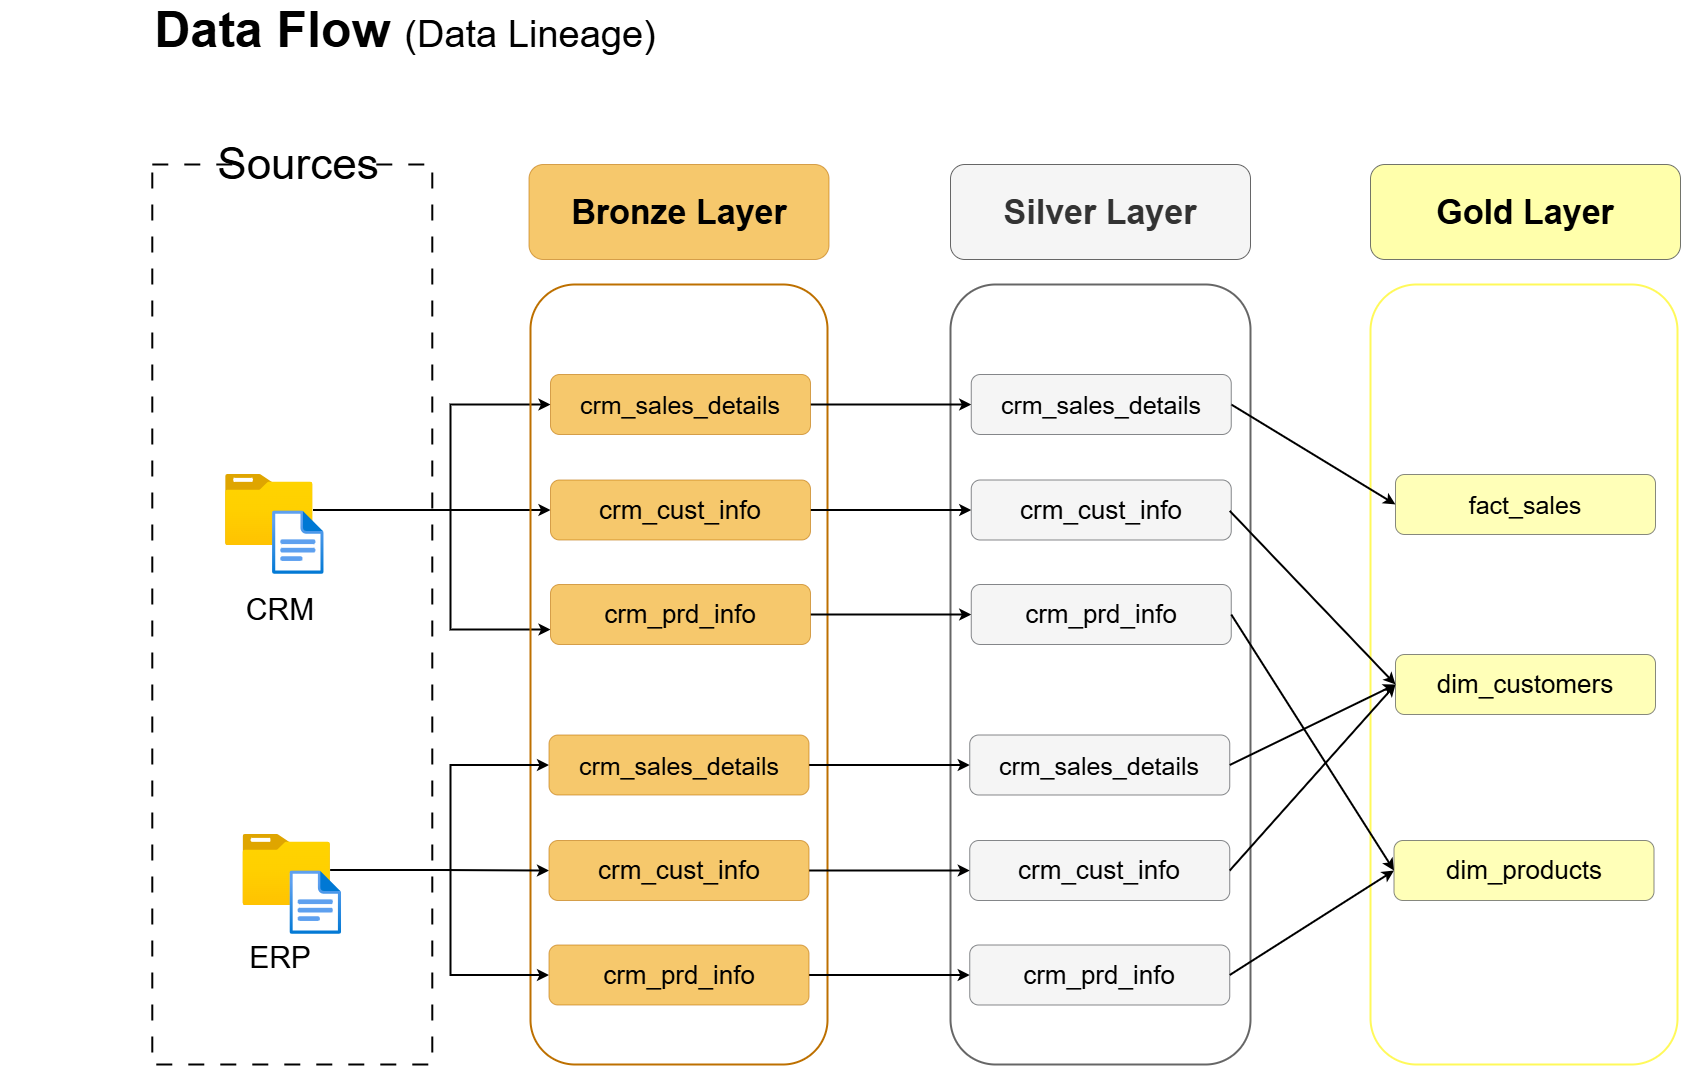

The diagram above was exported from draw.io. Its source (the exported page's mxGraphModel, read from the mxfile embedded in the PNG):
<mxGraphModel dx="3401" dy="1164" grid="1" gridSize="10" guides="1" tooltips="1" connect="1" arrows="1" fold="1" page="1" pageScale="1" pageWidth="1654" pageHeight="1169" math="0" shadow="0">
  <root>
    <mxCell id="0" />
    <mxCell id="1" parent="0" />
    <mxCell id="uidWgUPfACqd5qoBoRJD-1" value="" style="rounded=0;whiteSpace=wrap;html=1;fillColor=none;strokeColor=default;dashed=1;gradientColor=none;strokeWidth=2;dashPattern=8 8;" parent="1" vertex="1">
      <mxGeometry x="61.79" y="230" width="280" height="900" as="geometry" />
    </mxCell>
    <mxCell id="uidWgUPfACqd5qoBoRJD-2" value="Sources" style="rounded=0;whiteSpace=wrap;html=1;fontSize=44;strokeColor=none;" parent="1" vertex="1">
      <mxGeometry x="147.85999999999999" y="210" width="120" height="40" as="geometry" />
    </mxCell>
    <mxCell id="uidWgUPfACqd5qoBoRJD-4" value="&lt;b&gt;Data Flow&lt;/b&gt; &lt;font style=&quot;font-size: 38px;&quot;&gt;(Data Lineage)&lt;/font&gt;" style="text;html=1;whiteSpace=wrap;strokeColor=none;fillColor=none;align=center;verticalAlign=middle;rounded=0;fontSize=50;" parent="1" vertex="1">
      <mxGeometry x="-90" y="70" width="810" height="50" as="geometry" />
    </mxCell>
    <mxCell id="FbqeLnIRvtD9cDFrXxXg-18" style="edgeStyle=orthogonalEdgeStyle;rounded=0;orthogonalLoop=1;jettySize=auto;html=1;entryX=0;entryY=0.5;entryDx=0;entryDy=0;strokeWidth=2;" edge="1" parent="1" source="uidWgUPfACqd5qoBoRJD-14" target="FbqeLnIRvtD9cDFrXxXg-17">
      <mxGeometry relative="1" as="geometry" />
    </mxCell>
    <mxCell id="FbqeLnIRvtD9cDFrXxXg-19" style="edgeStyle=orthogonalEdgeStyle;rounded=0;orthogonalLoop=1;jettySize=auto;html=1;entryX=0;entryY=0.5;entryDx=0;entryDy=0;strokeWidth=2;" edge="1" parent="1" source="uidWgUPfACqd5qoBoRJD-14" target="FbqeLnIRvtD9cDFrXxXg-16">
      <mxGeometry relative="1" as="geometry">
        <Array as="points">
          <mxPoint x="360" y="576" />
          <mxPoint x="360" y="470" />
        </Array>
      </mxGeometry>
    </mxCell>
    <mxCell id="FbqeLnIRvtD9cDFrXxXg-21" style="edgeStyle=orthogonalEdgeStyle;rounded=0;orthogonalLoop=1;jettySize=auto;html=1;entryX=0;entryY=0.75;entryDx=0;entryDy=0;strokeWidth=2;" edge="1" parent="1" source="uidWgUPfACqd5qoBoRJD-14" target="FbqeLnIRvtD9cDFrXxXg-20">
      <mxGeometry relative="1" as="geometry">
        <Array as="points">
          <mxPoint x="360" y="576" />
          <mxPoint x="360" y="695" />
        </Array>
      </mxGeometry>
    </mxCell>
    <mxCell id="uidWgUPfACqd5qoBoRJD-14" value="" style="image;aspect=fixed;html=1;points=[];align=center;fontSize=12;image=img/lib/azure2/general/Folder_Blank.svg;" parent="1" vertex="1">
      <mxGeometry x="135.05" y="540" width="87.48" height="71" as="geometry" />
    </mxCell>
    <mxCell id="uidWgUPfACqd5qoBoRJD-15" value="" style="image;aspect=fixed;html=1;points=[];align=center;fontSize=12;image=img/lib/azure2/general/File.svg;" parent="1" vertex="1">
      <mxGeometry x="182.05" y="576.38" width="51.63" height="63.62" as="geometry" />
    </mxCell>
    <mxCell id="uidWgUPfACqd5qoBoRJD-27" value="CRM" style="text;html=1;whiteSpace=wrap;strokeColor=none;fillColor=none;align=center;verticalAlign=middle;rounded=0;fontSize=30;" parent="1" vertex="1">
      <mxGeometry x="159.99999999999994" y="660" width="60" height="30" as="geometry" />
    </mxCell>
    <mxCell id="uidWgUPfACqd5qoBoRJD-28" value="ERP" style="text;html=1;whiteSpace=wrap;strokeColor=none;fillColor=none;align=center;verticalAlign=middle;rounded=0;fontSize=30;" parent="1" vertex="1">
      <mxGeometry x="160" y="1020" width="60" height="5" as="geometry" />
    </mxCell>
    <mxCell id="FbqeLnIRvtD9cDFrXxXg-3" value="" style="rounded=1;whiteSpace=wrap;html=1;fillColor=none;fontColor=#000000;strokeColor=#BD7000;strokeWidth=2;" vertex="1" parent="1">
      <mxGeometry x="440" y="350" width="297" height="780" as="geometry" />
    </mxCell>
    <mxCell id="FbqeLnIRvtD9cDFrXxXg-4" value="" style="rounded=1;whiteSpace=wrap;html=1;fillColor=none;fontColor=#333333;strokeColor=#666666;strokeWidth=2;" vertex="1" parent="1">
      <mxGeometry x="860" y="350" width="300" height="780" as="geometry" />
    </mxCell>
    <mxCell id="FbqeLnIRvtD9cDFrXxXg-5" value="" style="rounded=1;whiteSpace=wrap;html=1;fillColor=none;strokeColor=#FFF95A;strokeWidth=2;" vertex="1" parent="1">
      <mxGeometry x="1280" y="350" width="307" height="780" as="geometry" />
    </mxCell>
    <mxCell id="FbqeLnIRvtD9cDFrXxXg-6" value="Bronze Layer" style="rounded=1;whiteSpace=wrap;html=1;fillColor=#f0a30a;fontColor=#000000;strokeColor=#BD7000;fontSize=34;opacity=60;fontStyle=1" vertex="1" parent="1">
      <mxGeometry x="438.5" y="230" width="300" height="95" as="geometry" />
    </mxCell>
    <mxCell id="FbqeLnIRvtD9cDFrXxXg-8" value="Silver Layer" style="rounded=1;whiteSpace=wrap;html=1;fontSize=34;fillColor=#f5f5f5;fontColor=#333333;strokeColor=#666666;fontStyle=1" vertex="1" parent="1">
      <mxGeometry x="860" y="230" width="300" height="95" as="geometry" />
    </mxCell>
    <mxCell id="FbqeLnIRvtD9cDFrXxXg-9" value="Gold Layer" style="rounded=1;whiteSpace=wrap;html=1;fillColor=#ffff88;strokeColor=#36393d;fontStyle=1;fontSize=34;opacity=70;" vertex="1" parent="1">
      <mxGeometry x="1280" y="230" width="310" height="95" as="geometry" />
    </mxCell>
    <mxCell id="FbqeLnIRvtD9cDFrXxXg-25" style="edgeStyle=orthogonalEdgeStyle;rounded=0;orthogonalLoop=1;jettySize=auto;html=1;entryX=0;entryY=0.5;entryDx=0;entryDy=0;strokeWidth=2;" edge="1" parent="1" source="FbqeLnIRvtD9cDFrXxXg-13" target="FbqeLnIRvtD9cDFrXxXg-23">
      <mxGeometry relative="1" as="geometry" />
    </mxCell>
    <mxCell id="FbqeLnIRvtD9cDFrXxXg-26" style="edgeStyle=orthogonalEdgeStyle;rounded=0;orthogonalLoop=1;jettySize=auto;html=1;entryX=0;entryY=0.5;entryDx=0;entryDy=0;strokeWidth=2;" edge="1" parent="1" source="FbqeLnIRvtD9cDFrXxXg-13" target="FbqeLnIRvtD9cDFrXxXg-22">
      <mxGeometry relative="1" as="geometry">
        <Array as="points">
          <mxPoint x="360" y="936" />
          <mxPoint x="360" y="831" />
        </Array>
      </mxGeometry>
    </mxCell>
    <mxCell id="FbqeLnIRvtD9cDFrXxXg-27" style="edgeStyle=orthogonalEdgeStyle;rounded=0;orthogonalLoop=1;jettySize=auto;html=1;entryX=0;entryY=0.5;entryDx=0;entryDy=0;strokeWidth=2;" edge="1" parent="1" source="FbqeLnIRvtD9cDFrXxXg-13" target="FbqeLnIRvtD9cDFrXxXg-24">
      <mxGeometry relative="1" as="geometry">
        <Array as="points">
          <mxPoint x="360" y="936" />
          <mxPoint x="360" y="1041" />
        </Array>
      </mxGeometry>
    </mxCell>
    <mxCell id="FbqeLnIRvtD9cDFrXxXg-13" value="" style="image;aspect=fixed;html=1;points=[];align=center;fontSize=12;image=img/lib/azure2/general/Folder_Blank.svg;" vertex="1" parent="1">
      <mxGeometry x="152.47" y="900" width="87.48" height="71" as="geometry" />
    </mxCell>
    <mxCell id="FbqeLnIRvtD9cDFrXxXg-14" value="" style="image;aspect=fixed;html=1;points=[];align=center;fontSize=12;image=img/lib/azure2/general/File.svg;" vertex="1" parent="1">
      <mxGeometry x="199.47" y="936.38" width="51.63" height="63.62" as="geometry" />
    </mxCell>
    <mxCell id="FbqeLnIRvtD9cDFrXxXg-34" style="edgeStyle=orthogonalEdgeStyle;rounded=0;orthogonalLoop=1;jettySize=auto;html=1;entryX=0;entryY=0.5;entryDx=0;entryDy=0;strokeWidth=2;" edge="1" parent="1" source="FbqeLnIRvtD9cDFrXxXg-16" target="FbqeLnIRvtD9cDFrXxXg-28">
      <mxGeometry relative="1" as="geometry" />
    </mxCell>
    <mxCell id="FbqeLnIRvtD9cDFrXxXg-16" value="crm_sales_details" style="rounded=1;whiteSpace=wrap;html=1;fillColor=#f0a30a;fontColor=#000000;strokeColor=#BD7000;fontSize=25;opacity=60;fontStyle=0" vertex="1" parent="1">
      <mxGeometry x="460" y="440" width="260" height="60" as="geometry" />
    </mxCell>
    <mxCell id="FbqeLnIRvtD9cDFrXxXg-35" style="edgeStyle=orthogonalEdgeStyle;rounded=0;orthogonalLoop=1;jettySize=auto;html=1;strokeWidth=2;" edge="1" parent="1" source="FbqeLnIRvtD9cDFrXxXg-17" target="FbqeLnIRvtD9cDFrXxXg-29">
      <mxGeometry relative="1" as="geometry" />
    </mxCell>
    <mxCell id="FbqeLnIRvtD9cDFrXxXg-17" value="crm_cust_info" style="rounded=1;whiteSpace=wrap;html=1;fillColor=#f0a30a;fontColor=#000000;strokeColor=#BD7000;fontSize=26;opacity=60;fontStyle=0" vertex="1" parent="1">
      <mxGeometry x="460" y="545.5" width="260" height="60" as="geometry" />
    </mxCell>
    <mxCell id="FbqeLnIRvtD9cDFrXxXg-36" style="edgeStyle=orthogonalEdgeStyle;rounded=0;orthogonalLoop=1;jettySize=auto;html=1;strokeWidth=2;" edge="1" parent="1" source="FbqeLnIRvtD9cDFrXxXg-20" target="FbqeLnIRvtD9cDFrXxXg-30">
      <mxGeometry relative="1" as="geometry" />
    </mxCell>
    <mxCell id="FbqeLnIRvtD9cDFrXxXg-20" value="crm_prd_info" style="rounded=1;whiteSpace=wrap;html=1;fillColor=#f0a30a;fontColor=#000000;strokeColor=#BD7000;fontSize=26;opacity=60;fontStyle=0" vertex="1" parent="1">
      <mxGeometry x="460" y="650" width="260" height="60" as="geometry" />
    </mxCell>
    <mxCell id="FbqeLnIRvtD9cDFrXxXg-37" style="edgeStyle=orthogonalEdgeStyle;rounded=0;orthogonalLoop=1;jettySize=auto;html=1;entryX=0;entryY=0.5;entryDx=0;entryDy=0;strokeWidth=2;" edge="1" parent="1" source="FbqeLnIRvtD9cDFrXxXg-22" target="FbqeLnIRvtD9cDFrXxXg-31">
      <mxGeometry relative="1" as="geometry" />
    </mxCell>
    <mxCell id="FbqeLnIRvtD9cDFrXxXg-22" value="crm_sales_details" style="rounded=1;whiteSpace=wrap;html=1;fillColor=#f0a30a;fontColor=#000000;strokeColor=#BD7000;fontSize=25;opacity=60;fontStyle=0" vertex="1" parent="1">
      <mxGeometry x="458.5" y="800.5" width="260" height="60" as="geometry" />
    </mxCell>
    <mxCell id="FbqeLnIRvtD9cDFrXxXg-38" style="edgeStyle=orthogonalEdgeStyle;rounded=0;orthogonalLoop=1;jettySize=auto;html=1;strokeWidth=2;" edge="1" parent="1" source="FbqeLnIRvtD9cDFrXxXg-23" target="FbqeLnIRvtD9cDFrXxXg-32">
      <mxGeometry relative="1" as="geometry" />
    </mxCell>
    <mxCell id="FbqeLnIRvtD9cDFrXxXg-23" value="crm_cust_info" style="rounded=1;whiteSpace=wrap;html=1;fillColor=#f0a30a;fontColor=#000000;strokeColor=#BD7000;fontSize=26;opacity=60;fontStyle=0" vertex="1" parent="1">
      <mxGeometry x="458.5" y="906" width="260" height="60" as="geometry" />
    </mxCell>
    <mxCell id="FbqeLnIRvtD9cDFrXxXg-39" style="edgeStyle=orthogonalEdgeStyle;rounded=0;orthogonalLoop=1;jettySize=auto;html=1;entryX=0;entryY=0.5;entryDx=0;entryDy=0;strokeWidth=2;" edge="1" parent="1" source="FbqeLnIRvtD9cDFrXxXg-24" target="FbqeLnIRvtD9cDFrXxXg-33">
      <mxGeometry relative="1" as="geometry" />
    </mxCell>
    <mxCell id="FbqeLnIRvtD9cDFrXxXg-24" value="crm_prd_info" style="rounded=1;whiteSpace=wrap;html=1;fillColor=#f0a30a;fontColor=#000000;strokeColor=#BD7000;fontSize=26;opacity=60;fontStyle=0" vertex="1" parent="1">
      <mxGeometry x="458.5" y="1010.5" width="260" height="60" as="geometry" />
    </mxCell>
    <mxCell id="FbqeLnIRvtD9cDFrXxXg-45" style="rounded=0;orthogonalLoop=1;jettySize=auto;html=1;exitX=1;exitY=0.5;exitDx=0;exitDy=0;entryX=0;entryY=0.5;entryDx=0;entryDy=0;strokeWidth=2;" edge="1" parent="1" source="FbqeLnIRvtD9cDFrXxXg-28" target="FbqeLnIRvtD9cDFrXxXg-40">
      <mxGeometry relative="1" as="geometry" />
    </mxCell>
    <mxCell id="FbqeLnIRvtD9cDFrXxXg-28" value="crm_sales_details" style="rounded=1;whiteSpace=wrap;html=1;fillColor=#eeeeee;strokeColor=#36393d;fontSize=25;opacity=60;fontStyle=0" vertex="1" parent="1">
      <mxGeometry x="880.75" y="440" width="260" height="60" as="geometry" />
    </mxCell>
    <mxCell id="FbqeLnIRvtD9cDFrXxXg-29" value="crm_cust_info" style="rounded=1;whiteSpace=wrap;html=1;fillColor=#eeeeee;strokeColor=#36393d;fontSize=26;opacity=60;fontStyle=0" vertex="1" parent="1">
      <mxGeometry x="880.75" y="545.5" width="260" height="60" as="geometry" />
    </mxCell>
    <mxCell id="FbqeLnIRvtD9cDFrXxXg-30" value="crm_prd_info" style="rounded=1;whiteSpace=wrap;html=1;fillColor=#eeeeee;strokeColor=#36393d;fontSize=26;opacity=60;fontStyle=0" vertex="1" parent="1">
      <mxGeometry x="880.75" y="650" width="260" height="60" as="geometry" />
    </mxCell>
    <mxCell id="FbqeLnIRvtD9cDFrXxXg-31" value="crm_sales_details" style="rounded=1;whiteSpace=wrap;html=1;fillColor=#eeeeee;strokeColor=#36393d;fontSize=25;opacity=60;fontStyle=0" vertex="1" parent="1">
      <mxGeometry x="879.25" y="800.5" width="260" height="60" as="geometry" />
    </mxCell>
    <mxCell id="FbqeLnIRvtD9cDFrXxXg-32" value="crm_cust_info" style="rounded=1;whiteSpace=wrap;html=1;fillColor=#eeeeee;strokeColor=#36393d;fontSize=26;opacity=60;fontStyle=0" vertex="1" parent="1">
      <mxGeometry x="879.25" y="906" width="260" height="60" as="geometry" />
    </mxCell>
    <mxCell id="FbqeLnIRvtD9cDFrXxXg-33" value="crm_prd_info" style="rounded=1;whiteSpace=wrap;html=1;fillColor=#eeeeee;strokeColor=#36393d;fontSize=26;opacity=60;fontStyle=0" vertex="1" parent="1">
      <mxGeometry x="879.25" y="1010.5" width="260" height="60" as="geometry" />
    </mxCell>
    <mxCell id="FbqeLnIRvtD9cDFrXxXg-40" value="fact_sales" style="rounded=1;whiteSpace=wrap;html=1;fillColor=#ffff88;strokeColor=#36393d;fontSize=25;opacity=60;fontStyle=0" vertex="1" parent="1">
      <mxGeometry x="1305" y="540" width="260" height="60" as="geometry" />
    </mxCell>
    <mxCell id="FbqeLnIRvtD9cDFrXxXg-41" value="dim_customers" style="rounded=1;whiteSpace=wrap;html=1;fillColor=#ffff88;strokeColor=#36393d;fontSize=26;opacity=60;fontStyle=0" vertex="1" parent="1">
      <mxGeometry x="1305" y="720" width="260" height="60" as="geometry" />
    </mxCell>
    <mxCell id="FbqeLnIRvtD9cDFrXxXg-42" value="dim_products" style="rounded=1;whiteSpace=wrap;html=1;fillColor=#ffff88;strokeColor=#36393d;fontSize=26;opacity=60;fontStyle=0" vertex="1" parent="1">
      <mxGeometry x="1303.5" y="906" width="260" height="60" as="geometry" />
    </mxCell>
    <mxCell id="FbqeLnIRvtD9cDFrXxXg-47" style="rounded=0;orthogonalLoop=1;jettySize=auto;html=1;exitX=1;exitY=0.5;exitDx=0;exitDy=0;entryX=0;entryY=0.5;entryDx=0;entryDy=0;strokeWidth=2;" edge="1" parent="1" target="FbqeLnIRvtD9cDFrXxXg-41">
      <mxGeometry relative="1" as="geometry">
        <mxPoint x="1139.25" y="576.38" as="sourcePoint" />
        <mxPoint x="1303.25" y="676.38" as="targetPoint" />
      </mxGeometry>
    </mxCell>
    <mxCell id="FbqeLnIRvtD9cDFrXxXg-48" style="rounded=0;orthogonalLoop=1;jettySize=auto;html=1;exitX=1;exitY=0.5;exitDx=0;exitDy=0;entryX=0;entryY=0.5;entryDx=0;entryDy=0;strokeWidth=2;" edge="1" parent="1" source="FbqeLnIRvtD9cDFrXxXg-30" target="FbqeLnIRvtD9cDFrXxXg-42">
      <mxGeometry relative="1" as="geometry">
        <mxPoint x="1280" y="970" as="sourcePoint" />
        <mxPoint x="1444" y="1070" as="targetPoint" />
      </mxGeometry>
    </mxCell>
    <mxCell id="FbqeLnIRvtD9cDFrXxXg-49" style="rounded=0;orthogonalLoop=1;jettySize=auto;html=1;exitX=1;exitY=0.5;exitDx=0;exitDy=0;entryX=0;entryY=0.5;entryDx=0;entryDy=0;strokeWidth=2;" edge="1" parent="1" source="FbqeLnIRvtD9cDFrXxXg-31" target="FbqeLnIRvtD9cDFrXxXg-41">
      <mxGeometry relative="1" as="geometry">
        <mxPoint x="1220" y="1000" as="sourcePoint" />
        <mxPoint x="1384" y="1100" as="targetPoint" />
      </mxGeometry>
    </mxCell>
    <mxCell id="FbqeLnIRvtD9cDFrXxXg-50" style="rounded=0;orthogonalLoop=1;jettySize=auto;html=1;exitX=1;exitY=0.5;exitDx=0;exitDy=0;entryX=0;entryY=0.5;entryDx=0;entryDy=0;strokeWidth=2;" edge="1" parent="1" source="FbqeLnIRvtD9cDFrXxXg-32" target="FbqeLnIRvtD9cDFrXxXg-41">
      <mxGeometry relative="1" as="geometry">
        <mxPoint x="1270" y="960" as="sourcePoint" />
        <mxPoint x="1434" y="1060" as="targetPoint" />
      </mxGeometry>
    </mxCell>
    <mxCell id="FbqeLnIRvtD9cDFrXxXg-51" style="rounded=0;orthogonalLoop=1;jettySize=auto;html=1;exitX=1;exitY=0.5;exitDx=0;exitDy=0;entryX=0;entryY=0.5;entryDx=0;entryDy=0;strokeWidth=2;" edge="1" parent="1" source="FbqeLnIRvtD9cDFrXxXg-33" target="FbqeLnIRvtD9cDFrXxXg-42">
      <mxGeometry relative="1" as="geometry">
        <mxPoint x="1240" y="980" as="sourcePoint" />
        <mxPoint x="1404" y="1080" as="targetPoint" />
      </mxGeometry>
    </mxCell>
  </root>
</mxGraphModel>